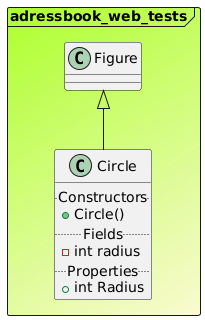

The diagram above was rendered by PlantUML. Its source (embedded in the PNG):
@startuml

Frame adressbook_web_tests #GreenYellow/LightGoldenRodYellow{
class "Figure" as Figure
class Circle extends Figure{
.. Constructors ..
+Circle()
.. Fields ..
-int radius
.. Properties ..
+ int Radius
}
}
@enduml